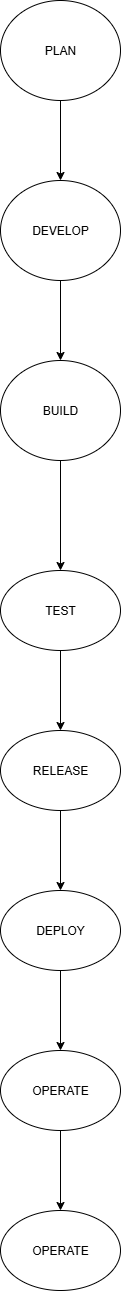

The diagram above was exported from draw.io. Its source (the exported page's mxGraphModel, read from the mxfile embedded in the PNG):
<mxGraphModel dx="1042" dy="1731" grid="1" gridSize="10" guides="1" tooltips="1" connect="1" arrows="1" fold="1" page="1" pageScale="1" pageWidth="827" pageHeight="1169" math="0" shadow="0">
  <root>
    <mxCell id="0" />
    <mxCell id="1" parent="0" />
    <mxCell id="T0ZmIGsMMKGSOrsZH81P-6" value="" style="edgeStyle=orthogonalEdgeStyle;rounded=0;orthogonalLoop=1;jettySize=auto;html=1;" edge="1" parent="1" source="T0ZmIGsMMKGSOrsZH81P-1" target="T0ZmIGsMMKGSOrsZH81P-5">
      <mxGeometry relative="1" as="geometry" />
    </mxCell>
    <mxCell id="T0ZmIGsMMKGSOrsZH81P-1" value="TEST" style="ellipse;whiteSpace=wrap;html=1;" vertex="1" parent="1">
      <mxGeometry x="350" y="250" width="120" height="80" as="geometry" />
    </mxCell>
    <mxCell id="T0ZmIGsMMKGSOrsZH81P-4" value="" style="edgeStyle=orthogonalEdgeStyle;rounded=0;orthogonalLoop=1;jettySize=auto;html=1;" edge="1" parent="1" source="T0ZmIGsMMKGSOrsZH81P-2" target="T0ZmIGsMMKGSOrsZH81P-3">
      <mxGeometry relative="1" as="geometry" />
    </mxCell>
    <mxCell id="T0ZmIGsMMKGSOrsZH81P-2" value="PLAN" style="ellipse;whiteSpace=wrap;html=1;" vertex="1" parent="1">
      <mxGeometry x="350" y="-320" width="120" height="100" as="geometry" />
    </mxCell>
    <mxCell id="T0ZmIGsMMKGSOrsZH81P-12" value="" style="edgeStyle=orthogonalEdgeStyle;rounded=0;orthogonalLoop=1;jettySize=auto;html=1;" edge="1" parent="1" source="T0ZmIGsMMKGSOrsZH81P-3" target="T0ZmIGsMMKGSOrsZH81P-11">
      <mxGeometry relative="1" as="geometry" />
    </mxCell>
    <mxCell id="T0ZmIGsMMKGSOrsZH81P-3" value="DEVELOP" style="ellipse;whiteSpace=wrap;html=1;" vertex="1" parent="1">
      <mxGeometry x="350" y="-140" width="120" height="100" as="geometry" />
    </mxCell>
    <mxCell id="T0ZmIGsMMKGSOrsZH81P-8" value="" style="edgeStyle=orthogonalEdgeStyle;rounded=0;orthogonalLoop=1;jettySize=auto;html=1;" edge="1" parent="1" source="T0ZmIGsMMKGSOrsZH81P-5" target="T0ZmIGsMMKGSOrsZH81P-7">
      <mxGeometry relative="1" as="geometry" />
    </mxCell>
    <mxCell id="T0ZmIGsMMKGSOrsZH81P-5" value="RELEASE" style="ellipse;whiteSpace=wrap;html=1;" vertex="1" parent="1">
      <mxGeometry x="350" y="410" width="120" height="80" as="geometry" />
    </mxCell>
    <mxCell id="T0ZmIGsMMKGSOrsZH81P-15" value="" style="edgeStyle=orthogonalEdgeStyle;rounded=0;orthogonalLoop=1;jettySize=auto;html=1;" edge="1" parent="1" source="T0ZmIGsMMKGSOrsZH81P-7" target="T0ZmIGsMMKGSOrsZH81P-14">
      <mxGeometry relative="1" as="geometry" />
    </mxCell>
    <mxCell id="T0ZmIGsMMKGSOrsZH81P-7" value="DEPLOY" style="ellipse;whiteSpace=wrap;html=1;" vertex="1" parent="1">
      <mxGeometry x="350" y="570" width="120" height="80" as="geometry" />
    </mxCell>
    <mxCell id="T0ZmIGsMMKGSOrsZH81P-13" value="" style="edgeStyle=orthogonalEdgeStyle;rounded=0;orthogonalLoop=1;jettySize=auto;html=1;" edge="1" parent="1" source="T0ZmIGsMMKGSOrsZH81P-11" target="T0ZmIGsMMKGSOrsZH81P-1">
      <mxGeometry relative="1" as="geometry" />
    </mxCell>
    <mxCell id="T0ZmIGsMMKGSOrsZH81P-11" value="BUILD" style="ellipse;whiteSpace=wrap;html=1;" vertex="1" parent="1">
      <mxGeometry x="350" y="40" width="120" height="100" as="geometry" />
    </mxCell>
    <mxCell id="T0ZmIGsMMKGSOrsZH81P-17" value="" style="edgeStyle=orthogonalEdgeStyle;rounded=0;orthogonalLoop=1;jettySize=auto;html=1;" edge="1" parent="1" source="T0ZmIGsMMKGSOrsZH81P-14" target="T0ZmIGsMMKGSOrsZH81P-16">
      <mxGeometry relative="1" as="geometry" />
    </mxCell>
    <mxCell id="T0ZmIGsMMKGSOrsZH81P-14" value="OPERATE" style="ellipse;whiteSpace=wrap;html=1;" vertex="1" parent="1">
      <mxGeometry x="350" y="730" width="120" height="80" as="geometry" />
    </mxCell>
    <mxCell id="T0ZmIGsMMKGSOrsZH81P-16" value="OPERATE" style="ellipse;whiteSpace=wrap;html=1;" vertex="1" parent="1">
      <mxGeometry x="350" y="890" width="120" height="80" as="geometry" />
    </mxCell>
  </root>
</mxGraphModel>